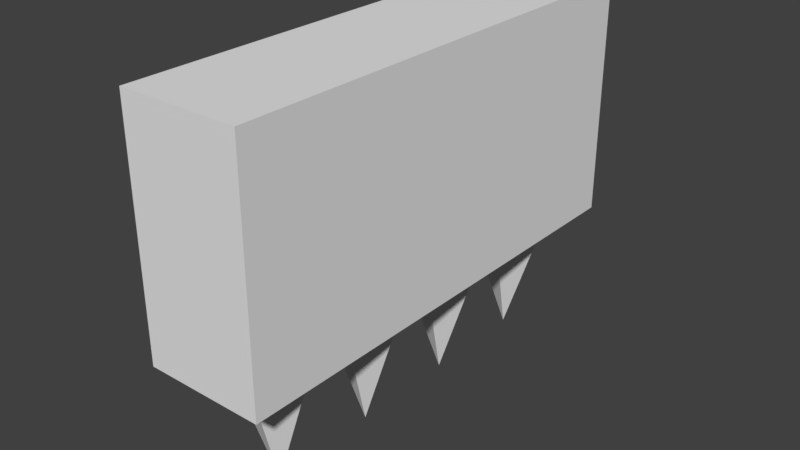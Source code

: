 # Source: spikes_wall.blend  (saved by Blender 2.78.0; exported with 4.5.12 LTS)
import bpy
from mathutils import Matrix  # noqa: F401  (used for matrix-valued properties, if any)

bpy.ops.wm.read_factory_settings(use_empty=True)
scene = bpy.context.scene
scene.name = 'Scene'

# ---- collections
col_collection_1 = bpy.data.collections.new('Collection 1'); scene.collection.children.link(col_collection_1)

# ---- world
world_world = bpy.data.worlds.new('World'); scene.world = world_world
world_world.color = (0.05088, 0.05088, 0.05088)
world_world.use_sun_shadow = False
world_world.sun_shadow_jitter_overblur = 0.0
world_world.cycles.sampling_method = 'MANUAL'

# ---- meshes
me_cone = bpy.data.meshes.new('Cone')
me_cone.from_pydata([(-3.439, -0.899, -0.1667), (-3.439, 0.101, -3.167), (-2.488, -0.208, -0.1667), (-2.851, 0.91, -0.1667), (-4.027, 0.91, -0.1667), (-4.39, -0.208, -0.1667)], [], [(0, 1, 2), (2, 1, 3), (3, 1, 4), (4, 1, 5), (5, 1, 0), (0, 2, 3, 4, 5)])
me_cone.use_remesh_preserve_volume = False
me_cone.use_remesh_preserve_attributes = False
me_cone.use_mirror_vertex_groups = False
me_cone.update()
me_cube_001 = bpy.data.meshes.new('Cube.001')
me_cube_001.from_pydata([(-1.0, -1.0, -1.0), (-1.0, -1.0, 1.0), (-1.0, 1.0, -1.0), (-1.0, 1.0, 1.0), (1.0, -1.0, -1.0), (1.0, -1.0, 1.0), (1.0, 1.0, -1.0), (1.0, 1.0, 1.0)], [], [(0, 1, 3, 2), (2, 3, 7, 6), (6, 7, 5, 4), (4, 5, 1, 0), (2, 6, 4, 0), (7, 3, 1, 5)])
me_cube_001.use_remesh_preserve_volume = False
me_cube_001.use_remesh_preserve_attributes = False
me_cube_001.use_mirror_vertex_groups = False
me_cube_001.update()

# ---- objects
ob_cone = bpy.data.objects.new('Cone', me_cone)
ob_cube = bpy.data.objects.new('Cube', me_cube_001)

# ---- transforms, parenting, visibility, modifiers, constraints
ob_cone.location = (0.01399, -0.03057, 0.3255)
ob_cone.rotation_euler = (0.0, -0.0, 1.571)
ob_cone.scale = (0.1892, 0.1892, 0.1892)
ob_cone.lineart.crease_threshold = 0.0
_m = ob_cone.modifiers.new('Array', 'ARRAY')
_m.count = 4
_m.use_constant_offset = True
_m.constant_offset_displace = (2.5, 0.0, 0.0)
_m.use_relative_offset = False
ob_cube.location = (0.0, 0.0, 0.7766)
ob_cube.scale = (0.25, 1.0, 0.5)
ob_cube.lineart.crease_threshold = 0.0

# ---- collection membership
col_collection_1.objects.link(ob_cone)
col_collection_1.objects.link(ob_cube)

# ---- scene / render settings (as saved in the file)
scene.frame_start = 1; scene.frame_end = 250; scene.frame_set(1)
scene.render.engine = 'BLENDER_EEVEE_NEXT'
scene.render.resolution_percentage = 50
scene.render.dither_intensity = 0.0
scene.cycles.use_denoising = False
scene.cycles.samples = 128
scene.cycles.sampling_pattern = 'TABULATED_SOBOL'
scene.cycles.light_sampling_threshold = 0.0
scene.cycles.use_adaptive_sampling = False
scene.cycles.use_light_tree = False
scene.cycles.blur_glossy = 0.0
scene.cycles.sample_clamp_indirect = 0.0
scene.view_settings.view_transform = 'Standard'
bpy.context.view_layer.update()

# ---- added for rendering (the .blend has no active camera and no usable light): camera, sun
cam_auto = bpy.data.cameras.new('AutoCamera')
cam_auto.lens = 50.0
cam_auto.sensor_width = 36.0
cam_auto.clip_end = 1000.0
ob_auto_camera = bpy.data.objects.new('AutoCamera', cam_auto)
scene.collection.objects.link(ob_auto_camera)
ob_auto_camera.location = (2.38641, -2.86369, 2.41066)
ob_auto_camera.rotation_euler = (1.09748, -7.21219e-08, 0.694738)
scene.camera = ob_auto_camera
light_auto_sun = bpy.data.lights.new('AutoSun', 'SUN')
light_auto_sun.energy = 3.0
light_auto_sun.angle = 0.0523599
ob_auto_sun = bpy.data.objects.new('AutoSun', light_auto_sun)
scene.collection.objects.link(ob_auto_sun)
ob_auto_sun.rotation_euler = (0.872665, 0.174533, 0.523599)
bpy.context.view_layer.update()
